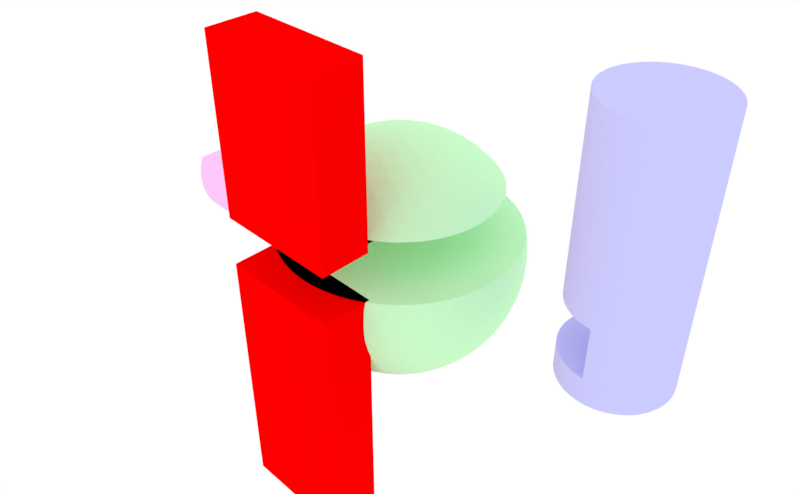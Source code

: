 # Source: cutaway_test.blend  (saved by Blender 2.78.0; exported with 4.5.12 LTS)
import bpy
from mathutils import Matrix  # noqa: F401  (used for matrix-valued properties, if any)

bpy.ops.wm.read_factory_settings(use_empty=True)
scene = bpy.context.scene
scene.name = 'Scene'

# ---- collections
col_collection_1 = bpy.data.collections.new('Collection 1'); scene.collection.children.link(col_collection_1)

# ---- materials (node trees are filled in below, after node groups)
mat_sph_color = bpy.data.materials.new('sph_color')
mat_sph_color.alpha_threshold = 0.0
mat_sph_color.diffuse_color = (0.6, 1.0, 0.6, 1.0)
mat_sph_color.roughness = 0.5
mat_cyl2_color = bpy.data.materials.new('cyl2_color')
mat_cyl2_color.alpha_threshold = 0.0
mat_cyl2_color.diffuse_color = (0.6, 0.6, 1.0, 1.0)
mat_cyl2_color.roughness = 0.5
mat_cyl1_color = bpy.data.materials.new('cyl1_color')
mat_cyl1_color.alpha_threshold = 0.0
mat_cyl1_color.diffuse_color = (1.0, 0.6, 1.0, 1.0)
mat_cyl1_color.roughness = 0.5
mat_rpp_color = bpy.data.materials.new('rpp_color')
mat_rpp_color.alpha_threshold = 0.0
mat_rpp_color.diffuse_color = (1.0, 0.0, 0.0, 1.0)
mat_rpp_color.roughness = 0.5

# ---- material node trees

# ---- world
world_world = bpy.data.worlds.new('World'); scene.world = world_world
world_world.use_nodes = True; world_world.node_tree.nodes.clear()
_N = world_world.node_tree.nodes; _L = world_world.node_tree.links
n0 = _N.new('ShaderNodeOutputWorld'); n0.name = 'World Output'; n0.location = (300, 300)
n1 = _N.new('ShaderNodeBackground'); n1.name = 'Background'; n1.location = (10, 300)
n1.inputs[0].default_value = (1.0, 1.0, 1.0, 1.0)
_L.new(n1.outputs[0], n0.inputs[0])
n0.is_active_output = True
world_world.color = (0.05088, 0.05088, 0.05088)
world_world.use_sun_shadow = False
world_world.sun_shadow_jitter_overblur = 0.0
world_world.cycles.sampling_method = 'MANUAL'

# ---- cameras
cam_camera = bpy.data.cameras.new('Camera')
cam_camera.clip_start = 1e-06
cam_camera.clip_end = 1e+04
cam_camera.lens = 35.0
cam_camera.sensor_width = 32.0
cam_camera.sensor_height = 18.0
cam_camera.ortho_scale = 7.314
cam_camera.dof.focus_distance = 0.0

# ---- lights
light_lamp = bpy.data.lights.new('Lamp', 'POINT')
light_lamp.transmission_factor = 0.0
light_lamp.cutoff_distance = 30.0
light_lamp.energy = 100.0
light_lamp.shadow_buffer_clip_start = 1.001
light_lamp.shadow_soft_size = 0.1
light_lamp.shadow_maximum_resolution = 0.006
light_lamp.use_absolute_resolution = True

# ---- meshes
me_icosphere = bpy.data.meshes.new('Icosphere')
me_icosphere.from_pydata([(0.0, 0.0, -5.0), (0.4824, -0.3504, -4.964), (-0.1842, -0.567, -4.964), (-0.5962, 0.0, -4.964), (0.4824, 0.3504, -4.964), (0.3174, -0.9769, -4.893), (-0.1842, 0.567, -4.964), (-0.831, -0.6038, -4.893), (1.027, -2.816e-06, -4.893), (-0.388, -1.194, -4.84), (1.016, -0.7381, -4.84), (-0.831, 0.6037, -4.893), (-1.256, 0.0, -4.84), (1.016, 0.7381, -4.84), (0.3174, 0.9769, -4.893), (0.127, -1.656, -4.716), (0.8707, -1.415, -4.716), (-0.388, 1.194, -4.84), (-1.536, -0.6326, -4.716), (-1.076, -1.265, -4.716), (1.614, 0.391, -4.716), (1.614, -0.391, -4.716), (-0.6021, -1.853, -4.605), (1.576, -1.145, -4.605), (-1.076, 1.265, -4.716), (-1.536, 0.6326, -4.716), (-1.948, 0.0, -4.605), (1.576, 1.145, -4.605), (0.8707, 1.415, -4.716), (0.127, 1.656, -4.716), (-0.08049, -2.347, -4.414), (0.691, -2.127, -4.472), (1.445, -1.851, -4.414), (-0.6021, 1.853, -4.605), (-2.257, -0.6487, -4.414), (-1.809, -1.314, -4.472), (-1.314, -1.946, -4.414), (2.207, 0.8018, -4.414), (2.236, -3.69e-06, -4.472), (2.207, -0.8018, -4.414), (-0.8123, -2.5, -4.253), (2.127, -1.545, -4.253), (-1.314, 1.946, -4.414), (-1.809, 1.314, -4.472), (-2.257, 0.6487, -4.414), (-2.629, 0.0, -4.253), (2.127, 1.545, -4.253), (1.445, 1.851, -4.414), (0.691, 2.127, -4.472), (-0.08049, 2.347, -4.414), (-0.2912, -2.996, -3.993), (0.4839, -2.821, -4.1), (1.267, -2.567, -4.1), (1.996, -2.252, -3.993), (-0.8123, 2.5, -4.253), (-2.939, -0.6487, -3.993), (-2.534, -1.332, -4.1), (-2.05, -1.998, -4.1), (-1.525, -2.595, -3.993), (2.759, 1.203, -3.993), (2.833, 0.4116, -4.1), (2.833, -0.4116, -4.1), (2.759, -1.203, -3.993), (-1.003, -3.088, -3.802), (2.627, -1.909, -3.802), (-1.525, 2.595, -3.993), (-2.05, 1.998, -4.1), (-2.534, 1.332, -4.1), (-2.939, 0.6487, -3.993), (-3.247, 0.0, -3.802), (2.627, 1.909, -3.802), (1.996, 2.252, -3.993), (1.267, 2.567, -4.1), (0.4839, 2.821, -4.1), (-0.2913, 2.996, -3.993), (-0.4896, -3.554, -3.483), (0.264, -3.441, -3.618), (1.05, -3.233, -3.667), (1.809, -2.939, -3.618), (2.485, -2.587, -3.483), (-1.003, 3.088, -3.802), (-3.531, -0.6326, -3.483), (-3.191, -1.314, -3.618), (-2.75, -1.998, -3.667), (-2.236, -2.629, -3.618), (-1.693, -3.163, -3.483), (3.229, 1.564, -3.483), (3.354, 0.8123, -3.618), (3.399, -2.41e-06, -3.667), (3.354, -0.8123, -3.618), (3.229, -1.564, -3.483), (-1.164, -3.583, -3.288), (3.048, -2.214, -3.288), (-1.693, 3.163, -3.483), (-2.236, 2.629, -3.618), (-2.75, 1.998, -3.667), (-3.191, 1.314, -3.618), (-3.531, 0.6326, -3.483), (-3.767, 0.0, -3.288), (3.048, 2.214, -3.288), (2.485, 2.587, -3.483), (1.809, 2.939, -3.618), (1.05, 3.233, -3.667), (0.2639, 3.441, -3.618), (-0.4896, 3.554, -3.483), (-0.6634, -3.996, -2.932), (0.04854, -3.945, -3.072), (0.8123, -3.797, -3.15), (1.575, -3.55, -3.15), (2.28, -3.22, -3.072), (2.885, -2.843, -2.932), (-1.164, 3.583, -3.288), (-4.005, -0.6037, -2.932), (-3.737, -1.265, -3.072), (-3.36, -1.946, -3.15), (-2.889, -2.595, -3.15), (-2.358, -3.163, -3.072), (-1.812, -3.623, -2.932), (3.595, 1.866, -2.932), (3.767, 1.173, -3.072), (3.862, 0.4009, -3.15), (3.862, -0.4009, -3.15), (3.767, -1.173, -3.072), (3.595, -1.866, -2.932), (-1.29, -3.969, -2.753), (3.376, -2.453, -2.753), (-1.812, 3.623, -2.932), (-2.358, 3.163, -3.072), (-2.889, 2.595, -3.15), (-3.36, 1.946, -3.15), (-3.737, 1.265, -3.072), (-4.005, 0.6037, -2.932), (-4.174, 0.0, -2.753), (3.376, 2.453, -2.753), (2.885, 2.843, -2.932), (2.28, 3.22, -3.072), (1.575, 3.55, -3.15), (0.8123, 3.797, -3.15), (0.04854, 3.945, -3.072), (-0.6634, 3.996, -2.932), (-0.8073, -4.32, -2.385), (-0.1482, -4.321, -2.512), (0.5728, -4.234, -2.598), (1.314, -4.045, -2.629), (2.025, -3.762, -2.598), (2.66, -3.409, -2.512), (3.192, -3.02, -2.385), (-1.29, 3.969, -2.753), (-4.358, -0.567, -2.385), (-4.155, -1.194, -2.511), (-3.849, -1.853, -2.598), (-3.441, -2.5, -2.629), (-2.952, -3.088, -2.598), (-2.42, -3.583, -2.512), (-1.886, -3.969, -2.385), (3.859, 2.103, -2.385), (4.064, 1.476, -2.512), (4.203, 0.7635, -2.598), (4.253, -8.759e-08, -2.629), (4.203, -0.7635, -2.598), (4.064, -1.476, -2.512), (3.859, -2.103, -2.385), (-1.382, -4.253, -2.236), (3.618, -2.629, -2.236), (-1.886, 3.969, -2.385), (-2.42, 3.583, -2.512), (-2.952, 3.088, -2.598), (-3.441, 2.5, -2.629), (-3.849, 1.853, -2.598), (-4.155, 1.194, -2.511), (-4.358, 0.567, -2.385), (-4.472, 0.0, -2.236), (3.618, 2.629, -2.236), (3.192, 3.02, -2.385), (2.66, 3.409, -2.512), (2.025, 3.762, -2.598), (1.314, 4.045, -2.629), (0.5728, 4.234, -2.598), (-0.1482, 4.321, -2.512), (-0.8073, 4.32, -2.385), (-1.105, -4.536, -1.789), (-0.4673, -4.599, -1.905), (0.2541, -4.577, -1.995), (1.023, -4.446, -2.046), (1.786, -4.198, -2.046), (2.485, -3.853, -1.995), (3.082, -3.446, -1.905), (3.561, -3.02, -1.789), (-1.382, 4.253, -2.236), (-4.656, -0.3504, -1.789), (-4.519, -0.9769, -1.904), (-4.275, -1.656, -1.995), (-3.912, -2.347, -2.046), (-3.441, -2.996, -2.046), (-2.896, -3.554, -1.995), (-2.325, -3.996, -1.905), (-1.772, -4.32, -1.789), (3.973, 2.453, -1.789), (4.23, 1.866, -1.904), (4.432, 1.173, -1.995), (4.545, 0.4009, -2.046), (4.545, -0.4009, -2.046), (4.432, -1.173, -1.995), (4.23, -1.866, -1.904), (3.973, -2.453, -1.789), (-1.772, 4.32, -1.789), (-2.325, 3.996, -1.905), (-2.896, 3.554, -1.995), (-3.441, 2.996, -2.046), (-3.912, 2.347, -2.046), (-4.275, 1.656, -1.995), (-4.519, 0.9769, -1.904), (-4.656, 0.3504, -1.789), (3.561, 3.02, -1.789), (3.082, 3.446, -1.905), (2.485, 3.853, -1.995), (1.786, 4.198, -2.046), (1.023, 4.446, -2.046), (0.2541, 4.577, -1.995), (-0.4673, 4.599, -1.905), (-1.105, 4.536, -1.789), (-1.494, -4.599, -1.27), (-0.7761, -4.777, -1.256), (-0.0785, -4.819, -1.33), (0.691, -4.755, -1.382), (1.483, -4.565, -1.401), (2.236, -4.253, -1.382), (2.896, -3.853, -1.33), (3.436, -3.409, -1.256), (3.913, -2.843, -1.27), (-4.836, -2.023e-06, -1.27), (-4.783, -0.7381, -1.256), (-4.608, -1.415, -1.33), (-4.309, -2.127, -1.382), (-3.883, -2.821, -1.401), (-3.354, -3.441, -1.382), (-2.769, -3.945, -1.33), (-2.18, -4.321, -1.256), (4.303, 2.214, -1.256), (3.913, 2.843, -1.27), (4.559, 1.564, -1.33), (4.736, 0.8123, -1.382), (4.8, -1.662e-07, -1.401), (4.736, -0.8123, -1.382), (4.559, -1.564, -1.33), (4.303, -2.214, -1.256), (-1.494, 4.599, -1.27), (-2.18, 4.321, -1.256), (-2.769, 3.945, -1.33), (-3.354, 3.441, -1.382), (-3.883, 2.821, -1.401), (-4.309, 2.127, -1.382), (-4.608, 1.415, -1.33), (-4.783, 0.7381, -1.256), (3.436, 3.409, -1.256), (2.896, 3.853, -1.33), (2.236, 4.253, -1.382), (1.483, 4.565, -1.401), (0.691, 4.755, -1.382), (-0.0785, 4.819, -1.33), (-0.7761, 4.777, -1.256), (-1.898, -4.578, -0.6652), (-1.155, -4.819, -0.6652), (-0.4014, -4.941, -0.6495), (0.341, -4.942, -0.6821), (1.133, -4.819, -0.7003), (1.916, -4.565, -0.7003), (2.629, -4.198, -0.6821), (3.229, -3.762, -0.6495), (3.767, -3.22, -0.6652), (4.226, -2.587, -0.6652), (-4.94, 0.391, -0.6652), (-4.94, -0.391, -0.6652), (-4.824, -1.145, -0.6495), (-4.594, -1.851, -0.682), (-4.233, -2.567, -0.7003), (-3.749, -3.233, -0.7003), (-3.18, -3.797, -0.6821), (-2.58, -4.234, -0.6495), (4.575, 1.909, -0.6495), (4.226, 2.587, -0.6652), (3.767, 3.22, -0.6652), (4.805, 1.203, -0.682), (4.934, 0.4116, -0.7003), (4.934, -0.4116, -0.7003), (4.805, -1.203, -0.682), (4.575, -1.909, -0.6495), (-1.155, 4.819, -0.6652), (-1.898, 4.578, -0.6652), (-2.58, 4.234, -0.6495), (-3.18, 3.797, -0.6821), (-3.749, 3.233, -0.7003), (-4.233, 2.567, -0.7003), (-4.594, 1.851, -0.682), (-4.824, 1.145, -0.6495), (3.229, 3.762, -0.6495), (2.629, 4.198, -0.6821), (1.916, 4.565, -0.7003), (1.133, 4.819, -0.7003), (0.341, 4.942, -0.6821), (-0.4014, 4.941, -0.6495), (-2.288, -4.446, -3.13e-06), (-1.545, -4.755, -3.936e-06), (-0.7625, -4.942, -2.472e-06), (-4.379e-08, -5.0, -4.379e-08), (0.7625, -4.942, -2.273e-08), (1.545, -4.755, 7.004e-14), (2.288, -4.446, 2.273e-08), (2.939, -4.045, 4.379e-08), (3.521, -3.55, -5.477e-06), (4.045, -2.939, -9.511e-06), (4.464, -2.252, -1.138e-05), (-4.935, 0.8018, 5.477e-07), (-5.0, -1.804e-06, 3.198e-06), (-4.935, -0.8018, 7.287e-06), (-4.755, -1.545, -4.379e-08), (-4.464, -2.252, -2.273e-08), (-4.045, -2.939, 2.008e-13), (-3.521, -3.55, 2.273e-08), (-2.939, -4.045, 4.379e-08), (4.755, 1.545, 4.379e-08), (4.464, 2.252, -1.565e-07), (4.045, 2.939, 0.0), (3.521, 3.55, 2.557e-07), (4.935, 0.8018, 2.273e-08), (5.0, -7.834e-08, 2.335e-15), (4.935, -0.8018, -2.273e-08), (4.755, -1.545, -4.379e-08), (-0.7625, 4.942, -1.721e-06), (-1.545, 4.755, -2.46e-06), (-2.288, 4.446, -1.918e-06), (-2.939, 4.045, -4.379e-08), (-3.521, 3.55, -2.273e-08), (-4.045, 2.939, -1.961e-13), (-4.464, 2.252, 2.273e-08), (-4.755, 1.545, 4.379e-08), (2.939, 4.045, -4.379e-08), (2.288, 4.446, -2.273e-08), (1.545, 4.755, -6.537e-14), (0.7625, 4.942, 2.273e-08), (4.379e-08, 5.0, 4.379e-08), (-2.629, -4.198, 0.682), (-1.916, -4.565, 0.7003), (-1.133, -4.819, 0.7003), (-0.341, -4.942, 0.682), (0.4014, -4.941, 0.6495), (1.155, -4.819, 0.6652), (1.898, -4.578, 0.6652), (2.58, -4.234, 0.6495), (3.18, -3.797, 0.682), (3.749, -3.233, 0.7003), (4.233, -2.567, 0.7003), (4.594, -1.851, 0.682), (-4.805, 1.203, 0.682), (-4.934, 0.4116, 0.7003), (-4.934, -0.4116, 0.7003), (-4.805, -1.203, 0.6821), (-4.575, -1.909, 0.6495), (-4.226, -2.587, 0.6652), (-3.767, -3.22, 0.6652), (-3.229, -3.762, 0.6495), (4.824, 1.145, 0.6495), (4.594, 1.851, 0.682), (4.233, 2.567, 0.7003), (3.749, 3.233, 0.7003), (3.18, 3.797, 0.6821), (4.94, 0.391, 0.6652), (4.94, -0.391, 0.6652), (4.824, -1.145, 0.6495), (-0.341, 4.942, 0.6821), (-1.133, 4.819, 0.7003), (-1.916, 4.565, 0.7003), (-2.629, 4.198, 0.6821), (-3.229, 3.762, 0.6495), (-3.767, 3.22, 0.6652), (-4.226, 2.587, 0.6652), (-4.575, 1.909, 0.6495), (2.58, 4.234, 0.6495), (1.898, 4.578, 0.6652), (1.155, 4.819, 0.6652), (0.4014, 4.941, 0.6495), (-3.058, -3.809, 1.0), (-2.76, -4.029, 1.0), (-2.45, -4.223, 1.0), (-2.057, -4.428, 1.0), (-1.731, -4.565, 1.0), (-1.283, -4.71, 1.0), (-0.9387, -4.791, 1.0), (-0.5, -4.857, 1.0), (-0.1353, -4.881, 1.0), (0.2351, -4.878, 1.0), (0.618, -4.846, 1.0), (0.9401, -4.795, 1.0), (1.343, -4.697, 1.0), (1.675, -4.59, 1.0), (2.058, -4.432, 1.0), (2.349, -4.284, 1.0), (2.677, -4.085, 1.0), (2.979, -3.87, 1.0), (3.259, -3.635, 1.0), (3.576, -3.324, 1.0), (3.807, -3.057, 1.0), (4.083, -2.676, 1.0), (4.267, -2.373, 1.0), (4.465, -1.976, 1.0), (4.601, -1.637, 1.0), (4.712, -1.284, 1.0), (-4.567, 1.731, 1.0), (-4.684, 1.38, 1.0), (-4.774, 1.025, 1.0), (-4.847, 0.5878, 1.0), (-4.876, 0.2355, 1.0), (-4.876, -0.2355, 1.0), (-4.847, -0.5878, 1.0), (-4.774, -1.025, 1.0), (-4.684, -1.38, 1.0), (-4.567, -1.731, 1.0), (-4.418, -2.085, 1.0), (-4.27, -2.376, 1.0), (-4.053, -2.729, 1.0), (-3.848, -3.011, 1.0), (-3.579, -3.327, 1.0), (-3.349, -3.558, 1.0), (4.851, 0.5878, 1.0), (4.8, 0.9098, 1.0), (4.712, 1.284, 1.0), (4.601, 1.637, 1.0), (4.465, 1.976, 1.0), (4.267, 2.373, 1.0), (4.083, 2.676, 1.0), (3.807, 3.057, 1.0), (3.576, 3.324, 1.0), (3.259, 3.635, 1.0), (2.979, 3.87, 1.0), (2.677, 4.085, 1.0), (4.883, -0.1744, 1.0), (4.883, 0.1744, 1.0), (4.8, -0.9098, 1.0), (4.851, -0.5878, 1.0), (0.2351, 4.878, 1.0), (-0.1353, 4.881, 1.0), (-0.5, 4.857, 1.0), (-0.9387, 4.791, 1.0), (-1.283, 4.71, 1.0), (-1.731, 4.565, 1.0), (-2.057, 4.428, 1.0), (-2.45, 4.223, 1.0), (-2.76, 4.029, 1.0), (-3.058, 3.809, 1.0), (-3.349, 3.558, 1.0), (-3.579, 3.327, 1.0), (-3.848, 3.011, 1.0), (-4.053, 2.729, 1.0), (-4.27, 2.376, 1.0), (-4.418, 2.085, 1.0), (2.349, 4.284, 1.0), (2.058, 4.432, 1.0), (1.675, 4.59, 1.0), (1.343, 4.697, 1.0), (0.9401, 4.795, 1.0), (0.618, 4.846, 1.0), (0.5962, 0.0, 4.964), (0.1842, 0.567, 4.964), (0.0, 0.0, 5.0), (0.1842, -0.567, 4.964), (0.831, 0.6037, 4.893), (-0.4824, 0.3504, 4.964), (-0.4824, -0.3504, 4.964), (0.831, -0.6037, 4.893), (1.256, 0.0, 4.84), (0.388, 1.194, 4.84), (-0.3174, 0.9769, 4.893), (-0.3174, -0.9769, 4.893), (0.388, -1.194, 4.84), (1.536, 0.6326, 4.716), (1.076, 1.265, 4.716), (-1.016, 0.7381, 4.84), (-1.027, 0.0, 4.893), (-1.016, -0.7381, 4.84), (1.076, -1.265, 4.716), (1.536, -0.6326, 4.716), (1.948, 0.0, 4.605), (0.6021, 1.853, 4.605), (-0.127, 1.656, 4.716), (-0.8707, 1.415, 4.716), (-0.8707, -1.415, 4.716), (-0.127, -1.656, 4.716), (0.6021, -1.853, 4.605), (2.257, 0.6487, 4.414), (1.809, 1.314, 4.472), (1.314, 1.946, 4.414), (-1.576, 1.145, 4.605), (-1.614, 0.391, 4.716), (-1.614, -0.391, 4.716), (-1.576, -1.145, 4.605), (1.314, -1.946, 4.414), (1.809, -1.314, 4.472), (2.257, -0.6487, 4.414), (2.629, 0.0, 4.253), (0.8123, 2.5, 4.253), (0.08049, 2.347, 4.414), (-0.691, 2.127, 4.472), (-1.445, 1.851, 4.414), (-1.445, -1.851, 4.414), (-0.691, -2.127, 4.472), (0.08049, -2.347, 4.414), (0.8123, -2.5, 4.253), (2.939, 0.6487, 3.993), (2.534, 1.332, 4.1), (2.05, 1.998, 4.1), (1.525, 2.595, 3.993), (-2.127, 1.545, 4.253), (-2.207, 0.8018, 4.414), (-2.236, -7.834e-08, 4.472), (-2.207, -0.8018, 4.414), (-2.127, -1.545, 4.253), (1.525, -2.595, 3.993), (2.05, -1.998, 4.1), (2.534, -1.332, 4.1), (2.939, -0.6487, 3.993), (3.247, 0.0, 3.802), (1.003, 3.088, 3.802), (0.2912, 2.996, 3.993), (-0.4839, 2.821, 4.1), (-1.267, 2.567, 4.1), (-1.996, 2.252, 3.993), (-1.996, -2.252, 3.993), (-1.267, -2.567, 4.1), (-0.4839, -2.821, 4.1), (0.2912, -2.996, 3.993), (1.003, -3.088, 3.802), (3.531, 0.6326, 3.483), (3.191, 1.314, 3.618), (2.75, 1.998, 3.667), (2.236, 2.629, 3.618), (1.693, 3.163, 3.483), (-2.627, 1.909, 3.802), (-2.759, 1.203, 3.993), (-2.833, 0.4116, 4.1), (-2.833, -0.4116, 4.1), (-2.759, -1.203, 3.993), (-2.627, -1.909, 3.802), (1.693, -3.163, 3.483), (2.236, -2.629, 3.618), (2.75, -1.998, 3.667), (3.191, -1.314, 3.618), (3.531, -0.6326, 3.483), (3.767, 0.0, 3.288), (1.164, 3.583, 3.288), (0.4896, 3.554, 3.483), (-0.2639, 3.441, 3.618), (-1.05, 3.233, 3.667), (-1.809, 2.939, 3.618), (-2.485, 2.587, 3.483), (-2.485, -2.587, 3.483), (-1.809, -2.939, 3.618), (-1.05, -3.233, 3.667), (-0.2639, -3.441, 3.618), (0.4896, -3.554, 3.483), (1.164, -3.583, 3.288), (3.946, 0.6073, 3.0), (3.959, 0.4878, 3.0), (3.737, 1.265, 3.072), (3.36, 1.946, 3.15), (2.889, 2.595, 3.15), (2.358, 3.163, 3.072), (1.687, 3.615, 3.0), (1.797, 3.566, 3.0), (-3.048, 2.214, 3.288), (-3.229, 1.564, 3.483), (-3.354, 0.8123, 3.618), (-3.399, -8.31e-08, 3.667), (-3.354, -0.8123, 3.618), (-3.229, -1.564, 3.483), (-3.048, -2.214, 3.288), (1.797, -3.566, 3.0), (1.687, -3.615, 3.0), (2.358, -3.163, 3.072), (2.889, -2.595, 3.15), (3.36, -1.946, 3.15), (3.737, -1.265, 3.072), (3.959, -0.4878, 3.0), (3.946, -0.6073, 3.0), (3.874, 0.9265, 3.0), (3.986, 0.0, 3.0), (2.078, 3.398, 3.0), (1.232, 3.791, 3.0), (0.6419, 3.941, 3.0), (0.7595, 3.916, 3.0), (-0.04854, 3.945, 3.072), (-0.8123, 3.797, 3.15), (-1.575, 3.55, 3.15), (-2.28, 3.22, 3.072), (-2.917, 2.722, 3.0), (-2.836, 2.811, 3.0), (-2.836, -2.811, 3.0), (-2.917, -2.722, 3.0), (-2.28, -3.22, 3.072), (-1.575, -3.55, 3.15), (-0.8123, -3.797, 3.15), (-0.04854, -3.945, 3.072), (0.7595, -3.916, 3.0), (0.6419, -3.941, 3.0), (2.078, -3.398, 3.0), (1.232, -3.791, 3.0), (3.874, -0.9265, 3.0), (3.79, 1.256, 3.0), (3.493, 1.921, 3.0), (3.754, 1.354, 3.0), (3.048, 2.567, 3.0), (3.384, 2.105, 3.0), (2.448, 3.152, 3.0), (2.906, 2.729, 3.0), (2.366, 3.217, 3.0), (0.3161, 3.971, 3.0), (-2.59, 3.027, 3.0), (-3.225, 2.343, 3.0), (-3.55, 1.828, 3.0), (-3.49, 1.933, 3.0), (-3.767, 1.173, 3.072), (-3.862, 0.4009, 3.15), (-3.862, -0.4009, 3.15), (-3.767, -1.173, 3.072), (-3.49, -1.933, 3.0), (-3.55, -1.828, 3.0), (-2.59, -3.027, 3.0), (-3.225, -2.343, 3.0), (0.3161, -3.971, 3.0), (2.366, -3.217, 3.0), (2.906, -2.729, 3.0), (2.448, -3.152, 3.0), (3.384, -2.105, 3.0), (3.048, -2.567, 3.0), (3.754, -1.354, 3.0), (3.493, -1.921, 3.0), (3.79, -1.256, 3.0), (-0.02335, 3.993, 3.0), (-0.7473, 3.916, 3.0), (-0.1279, 3.989, 3.0), (-1.5, 3.692, 3.0), (-0.9566, 3.868, 3.0), (-2.241, 3.302, 3.0), (-1.697, 3.607, 3.0), (-2.328, 3.244, 3.0), (-3.679, 1.528, 3.0), (-3.679, -1.528, 3.0), (-2.328, -3.244, 3.0), (-1.697, -3.607, 3.0), (-2.241, -3.302, 3.0), (-0.9566, -3.868, 3.0), (-1.5, -3.692, 3.0), (-0.1279, -3.989, 3.0), (-0.7473, -3.916, 3.0), (-0.02335, -3.993, 3.0), (-3.805, 1.212, 3.0), (-3.955, 0.4993, 3.0), (-3.833, 1.111, 3.0), (-3.975, -0.2857, 3.0), (-3.975, 0.2857, 3.0), (-3.833, -1.111, 3.0), (-3.955, -0.4993, 3.0), (-3.805, -1.212, 3.0)], [], [(0, 1, 2), (0, 2, 3), (1, 0, 4), (2, 1, 5), (0, 3, 6), (3, 2, 7), (8, 1, 4), (0, 6, 4), (2, 5, 9), (1, 10, 5), (6, 3, 11), (3, 7, 12), (2, 9, 7), (8, 4, 13), (10, 1, 8), (4, 6, 14), (9, 5, 15), (5, 10, 16), (6, 11, 17), (3, 12, 11), (12, 7, 18), (7, 9, 19), (20, 8, 13), (4, 14, 13), (21, 10, 8), (6, 17, 14), (9, 15, 22), (5, 16, 15), (10, 23, 16), (17, 11, 24), (11, 12, 25), (12, 18, 26), (7, 19, 18), (9, 22, 19), (20, 13, 27), (21, 8, 20), (13, 14, 28), (23, 10, 21), (14, 17, 29), (22, 15, 30), (15, 16, 31), (16, 23, 32), (17, 24, 33), (11, 25, 24), (12, 26, 25), (26, 18, 34), (18, 19, 35), (19, 22, 36), (37, 20, 27), (13, 28, 27), (38, 21, 20), (14, 29, 28), (39, 23, 21), (17, 33, 29), (22, 30, 40), (15, 31, 30), (16, 32, 31), (23, 41, 32), (33, 24, 42), (24, 25, 43), (25, 26, 44), (26, 34, 45), (18, 35, 34), (19, 36, 35), (22, 40, 36), (37, 27, 46), (38, 20, 37), (27, 28, 47), (39, 21, 38), (28, 29, 48), (41, 23, 39), (29, 33, 49), (40, 30, 50), (30, 31, 51), (31, 32, 52), (32, 41, 53), (33, 42, 54), (24, 43, 42), (25, 44, 43), (26, 45, 44), (45, 34, 55), (34, 35, 56), (35, 36, 57), (36, 40, 58), (59, 37, 46), (27, 47, 46), (60, 38, 37), (28, 48, 47), (61, 39, 38), (29, 49, 48), (62, 41, 39), (33, 54, 49), (40, 50, 63), (30, 51, 50), (31, 52, 51), (32, 53, 52), (41, 64, 53), (54, 42, 65), (42, 43, 66), (43, 44, 67), (44, 45, 68), (45, 55, 69), (34, 56, 55), (35, 57, 56), (36, 58, 57), (40, 63, 58), (59, 46, 70), (60, 37, 59), (46, 47, 71), (61, 38, 60), (47, 48, 72), (62, 39, 61), (48, 49, 73), (64, 41, 62), (49, 54, 74), (63, 50, 75), (50, 51, 76), (51, 52, 77), (52, 53, 78), (53, 64, 79), (54, 65, 80), (42, 66, 65), (43, 67, 66), (44, 68, 67), (45, 69, 68), (69, 55, 81), (55, 56, 82), (56, 57, 83), (57, 58, 84), (58, 63, 85), (86, 59, 70), (46, 71, 70), (87, 60, 59), (47, 72, 71), (88, 61, 60), (48, 73, 72), (89, 62, 61), (49, 74, 73), (90, 64, 62), (54, 80, 74), (63, 75, 91), (50, 76, 75), (51, 77, 76), (52, 78, 77), (53, 79, 78), (64, 92, 79), (80, 65, 93), (65, 66, 94), (66, 67, 95), (67, 68, 96), (68, 69, 97), (69, 81, 98), (55, 82, 81), (56, 83, 82), (57, 84, 83), (58, 85, 84), (63, 91, 85), (86, 70, 99), (87, 59, 86), (70, 71, 100), (88, 60, 87), (71, 72, 101), (89, 61, 88), (72, 73, 102), (90, 62, 89), (73, 74, 103), (92, 64, 90), (74, 80, 104), (91, 75, 105), (75, 76, 106), (76, 77, 107), (77, 78, 108), (78, 79, 109), (79, 92, 110), (80, 93, 111), (65, 94, 93), (66, 95, 94), (67, 96, 95), (68, 97, 96), (69, 98, 97), (98, 81, 112), (81, 82, 113), (82, 83, 114), (83, 84, 115), (84, 85, 116), (85, 91, 117), (118, 86, 99), (70, 100, 99), (119, 87, 86), (71, 101, 100), (120, 88, 87), (72, 102, 101), (121, 89, 88), (73, 103, 102), (122, 90, 89), (74, 104, 103), (123, 92, 90), (80, 111, 104), (91, 105, 124), (75, 106, 105), (76, 107, 106), (77, 108, 107), (78, 109, 108), (79, 110, 109), (92, 125, 110), (111, 93, 126), (93, 94, 127), (94, 95, 128), (95, 96, 129), (96, 97, 130), (97, 98, 131), (98, 112, 132), (81, 113, 112), (82, 114, 113), (83, 115, 114), (84, 116, 115), (85, 117, 116), (91, 124, 117), (118, 99, 133), (119, 86, 118), (99, 100, 134), (120, 87, 119), (100, 101, 135), (121, 88, 120), (101, 102, 136), (122, 89, 121), (102, 103, 137), (123, 90, 122), (103, 104, 138), (125, 92, 123), (104, 111, 139), (124, 105, 140), (105, 106, 141), (106, 107, 142), (107, 108, 143), (108, 109, 144), (109, 110, 145), (110, 125, 146), (111, 126, 147), (93, 127, 126), (94, 128, 127), (95, 129, 128), (96, 130, 129), (97, 131, 130), (98, 132, 131), (132, 112, 148), (112, 113, 149), (113, 114, 150), (114, 115, 151), (115, 116, 152), (116, 117, 153), (117, 124, 154), (155, 118, 133), (99, 134, 133), (156, 119, 118), (100, 135, 134), (157, 120, 119), (101, 136, 135), (158, 121, 120), (102, 137, 136), (159, 122, 121), (103, 138, 137), (160, 123, 122), (104, 139, 138), (161, 125, 123), (111, 147, 139), (124, 140, 162), (105, 141, 140), (106, 142, 141), (107, 143, 142), (108, 144, 143), (109, 145, 144), (110, 146, 145), (125, 163, 146), (147, 126, 164), (126, 127, 165), (127, 128, 166), (128, 129, 167), (129, 130, 168), (130, 131, 169), (131, 132, 170), (132, 148, 171), (112, 149, 148), (113, 150, 149), (114, 151, 150), (115, 152, 151), (116, 153, 152), (117, 154, 153), (124, 162, 154), (155, 133, 172), (156, 118, 155), (133, 134, 173), (157, 119, 156), (134, 135, 174), (158, 120, 157), (135, 136, 175), (159, 121, 158), (136, 137, 176), (160, 122, 159), (137, 138, 177), (161, 123, 160), (138, 139, 178), (163, 125, 161), (139, 147, 179), (162, 140, 180), (140, 141, 181), (141, 142, 182), (142, 143, 183), (143, 144, 184), (144, 145, 185), (145, 146, 186), (146, 163, 187), (147, 164, 188), (126, 165, 164), (127, 166, 165), (128, 167, 166), (129, 168, 167), (130, 169, 168), (131, 170, 169), (132, 171, 170), (171, 148, 189), (148, 149, 190), (149, 150, 191), (150, 151, 192), (151, 152, 193), (152, 153, 194), (153, 154, 195), (154, 162, 196), (155, 172, 197), (133, 173, 172), (156, 155, 198), (134, 174, 173), (157, 156, 199), (135, 175, 174), (158, 157, 200), (136, 176, 175), (159, 158, 201), (137, 177, 176), (160, 159, 202), (138, 178, 177), (161, 160, 203), (139, 179, 178), (163, 161, 204), (147, 188, 179), (162, 180, 196), (180, 140, 181), (181, 141, 182), (182, 142, 183), (183, 143, 184), (184, 144, 185), (185, 145, 186), (186, 146, 187), (163, 204, 187), (188, 164, 205), (164, 165, 206), (165, 166, 207), (166, 167, 208), (167, 168, 209), (168, 169, 210), (169, 170, 211), (170, 171, 212), (171, 189, 212), (189, 148, 190), (190, 149, 191), (191, 150, 192), (192, 151, 193), (193, 152, 194), (194, 153, 195), (195, 154, 196), (198, 155, 197), (172, 213, 197), (172, 173, 213), (199, 156, 198), (173, 174, 214), (200, 157, 199), (174, 175, 215), (201, 158, 200), (175, 176, 216), (202, 159, 201), (176, 177, 217), (203, 160, 202), (177, 178, 218), (204, 161, 203), (178, 179, 219), (179, 188, 220), (196, 180, 221), (180, 181, 222), (181, 182, 223), (182, 183, 224), (183, 184, 225), (184, 185, 226), (185, 186, 227), (186, 187, 228), (187, 204, 229), (188, 205, 220), (205, 164, 206), (206, 165, 207), (207, 166, 208), (208, 167, 209), (209, 168, 210), (210, 169, 211), (211, 170, 212), (212, 189, 230), (189, 190, 231), (190, 191, 232), (191, 192, 233), (192, 193, 234), (193, 194, 235), (194, 195, 236), (195, 196, 237), (198, 197, 238), (197, 213, 239), (213, 173, 214), (199, 198, 240), (214, 174, 215), (200, 199, 241), (215, 175, 216), (201, 200, 242), (216, 176, 217), (202, 201, 243), (217, 177, 218), (203, 202, 244), (218, 178, 219), (204, 203, 245), (219, 179, 220), (196, 221, 237), (180, 222, 221), (222, 181, 223), (223, 182, 224), (224, 183, 225), (225, 184, 226), (226, 185, 227), (227, 186, 228), (187, 229, 228), (204, 245, 229), (220, 205, 246), (205, 206, 247), (206, 207, 248), (207, 208, 249), (208, 209, 250), (209, 210, 251), (210, 211, 252), (211, 212, 253), (212, 230, 253), (189, 231, 230), (231, 190, 232), (232, 191, 233), (233, 192, 234), (234, 193, 235), (235, 194, 236), (236, 195, 237), (240, 198, 238), (197, 239, 238), (213, 254, 239), (213, 214, 254), (241, 199, 240), (214, 215, 255), (242, 200, 241), (215, 216, 256), (243, 201, 242), (216, 217, 257), (244, 202, 243), (217, 218, 258), (245, 203, 244), (218, 219, 259), (219, 220, 260), (237, 221, 261), (221, 222, 262), (222, 223, 263), (223, 224, 264), (224, 225, 265), (225, 226, 266), (226, 227, 267), (227, 228, 268), (228, 229, 269), (229, 245, 270), (220, 246, 260), (205, 247, 246), (247, 206, 248), (248, 207, 249), (249, 208, 250), (250, 209, 251), (251, 210, 252), (252, 211, 253), (253, 230, 271), (230, 231, 272), (231, 232, 273), (232, 233, 274), (233, 234, 275), (234, 235, 276), (235, 236, 277), (236, 237, 278), (240, 238, 279), (238, 239, 280), (239, 254, 281), (254, 214, 255), (241, 240, 282), (255, 215, 256), (242, 241, 283), (256, 216, 257), (243, 242, 284), (257, 217, 258), (244, 243, 285), (258, 218, 259), (245, 244, 286), (259, 219, 260), (237, 261, 278), (221, 262, 261), (222, 263, 262), (263, 223, 264), (264, 224, 265), (265, 225, 266), (266, 226, 267), (267, 227, 268), (228, 269, 268), (229, 270, 269), (245, 286, 270), (260, 246, 287), (246, 247, 288), (247, 248, 289), (248, 249, 290), (249, 250, 291), (250, 251, 292), (251, 252, 293), (252, 253, 294), (253, 271, 294), (230, 272, 271), (231, 273, 272), (273, 232, 274), (274, 233, 275), (275, 234, 276), (276, 235, 277), (277, 236, 278), (282, 240, 279), (238, 280, 279), (239, 281, 280), (254, 295, 281), (254, 255, 295), (283, 241, 282), (255, 256, 296), (284, 242, 283), (256, 257, 297), (285, 243, 284), (257, 258, 298), (286, 244, 285), (258, 259, 299), (259, 260, 300), (278, 261, 301), (261, 262, 302), (262, 263, 303), (263, 264, 304), (264, 265, 305), (265, 266, 306), (266, 267, 307), (267, 268, 308), (268, 269, 309), (269, 270, 310), (270, 286, 311), (260, 287, 300), (246, 288, 287), (247, 289, 288), (289, 248, 290), (290, 249, 291), (291, 250, 292), (292, 251, 293), (293, 252, 294), (294, 271, 312), (271, 272, 313), (272, 273, 314), (273, 274, 315), (274, 275, 316), (275, 276, 317), (276, 277, 318), (277, 278, 319), (282, 279, 320), (279, 280, 321), (280, 281, 322), (281, 295, 323), (295, 255, 296), (283, 282, 324), (296, 256, 297), (284, 283, 325), (297, 257, 298), (285, 284, 326), (298, 258, 299), (286, 285, 327), (299, 259, 300), (278, 301, 319), (261, 302, 301), (262, 303, 302), (263, 304, 303), (304, 264, 305), (305, 265, 306), (306, 266, 307), (307, 267, 308), (268, 309, 308), (269, 310, 309), (270, 311, 310), (286, 327, 311), (300, 287, 328), (287, 288, 329), (288, 289, 330), (289, 290, 331), (290, 291, 332), (291, 292, 333), (292, 293, 334), (293, 294, 335), (294, 312, 335), (271, 313, 312), (272, 314, 313), (273, 315, 314), (315, 274, 316), (316, 275, 317), (317, 276, 318), (318, 277, 319), (324, 282, 320), (279, 321, 320), (280, 322, 321), (281, 323, 322), (295, 336, 323), (295, 296, 336), (325, 283, 324), (296, 297, 337), (326, 284, 325), (297, 298, 338), (327, 285, 326), (298, 299, 339), (299, 300, 340), (319, 301, 341), (301, 302, 342), (302, 303, 343), (303, 304, 344), (304, 305, 345), (305, 306, 346), (306, 307, 347), (307, 308, 348), (308, 309, 349), (309, 310, 350), (310, 311, 351), (311, 327, 352), (300, 328, 340), (287, 329, 328), (288, 330, 329), (289, 331, 330), (331, 290, 332), (332, 291, 333), (333, 292, 334), (334, 293, 335), (335, 312, 353), (312, 313, 354), (313, 314, 355), (314, 315, 356), (315, 316, 357), (316, 317, 358), (317, 318, 359), (318, 319, 360), (324, 320, 361), (320, 321, 362), (321, 322, 363), (322, 323, 364), (323, 336, 365), (336, 296, 337), (325, 324, 366), (337, 297, 338), (326, 325, 367), (338, 298, 339), (327, 326, 368), (339, 299, 340), (319, 341, 360), (301, 342, 341), (302, 343, 342), (303, 344, 343), (304, 345, 344), (345, 305, 346), (346, 306, 347), (347, 307, 348), (308, 349, 348), (309, 350, 349), (310, 351, 350), (311, 352, 351), (327, 368, 352), (340, 328, 369), (328, 329, 370), (329, 330, 371), (330, 331, 372), (331, 332, 373), (332, 333, 374), (333, 334, 375), (334, 335, 376), (335, 353, 376), (312, 354, 353), (313, 355, 354), (314, 356, 355), (315, 357, 356), (357, 316, 358), (358, 317, 359), (359, 318, 360), (366, 324, 361), (320, 362, 361), (321, 363, 362), (322, 364, 363), (323, 365, 364), (336, 377, 365), (336, 337, 377), (367, 325, 366), (337, 338, 378), (368, 326, 367), (338, 339, 379), (339, 340, 380), (381, 360, 341, 382), (383, 341, 342, 384), (385, 342, 343, 386), (387, 343, 344, 388), (389, 344, 345, 390), (391, 345, 346, 392), (393, 346, 347, 394), (395, 347, 348, 396), (397, 348, 349, 398), (399, 349, 350, 400), (401, 350, 351, 402), (403, 351, 352, 404), (405, 352, 368, 406), (340, 369, 380), (328, 370, 369), (329, 371, 370), (330, 372, 371), (331, 373, 372), (373, 332, 374), (374, 333, 375), (375, 334, 376), (407, 376, 353, 408), (409, 353, 354, 410), (411, 354, 355, 412), (413, 355, 356, 414), (415, 356, 357, 416), (417, 357, 358, 418), (419, 358, 359, 420), (421, 359, 360, 422), (423, 366, 361, 424), (425, 361, 362, 426), (427, 362, 363, 428), (429, 363, 364, 430), (431, 364, 365, 432), (433, 365, 377, 434), (377, 337, 378), (435, 367, 366, 436), (378, 338, 379), (437, 368, 367, 438), (379, 339, 380), (422, 360, 381), (382, 341, 383), (384, 342, 385), (386, 343, 387), (388, 344, 389), (390, 345, 391), (392, 346, 393), (394, 347, 395), (396, 348, 397), (398, 349, 399), (400, 350, 401), (402, 351, 403), (404, 352, 405), (406, 368, 437), (439, 380, 369, 440), (441, 369, 370, 442), (443, 370, 371, 444), (445, 371, 372, 446), (447, 372, 373, 448), (449, 373, 374, 450), (451, 374, 375, 452), (453, 375, 376, 454), (454, 376, 407), (408, 353, 409), (410, 354, 411), (412, 355, 413), (414, 356, 415), (416, 357, 417), (418, 358, 419), (420, 359, 421), (436, 366, 423), (424, 361, 425), (426, 362, 427), (428, 363, 429), (430, 364, 431), (432, 365, 433), (434, 377, 455), (455, 377, 378, 456), (438, 367, 435), (457, 378, 379, 458), (459, 379, 380, 460), (460, 380, 439), (440, 369, 441), (442, 370, 443), (444, 371, 445), (446, 372, 447), (448, 373, 449), (450, 374, 451), (452, 375, 453), (456, 378, 457), (458, 379, 459), (443, 444, 445, 446, 447, 448, 449, 450, 451, 452, 453, 454, 407, 408, 409, 410, 411, 412, 413, 414, 415, 416, 417, 418, 419, 420, 421, 422, 381, 382, 383, 384, 385, 386, 387, 388, 389, 390, 391, 392, 393, 394, 395, 396, 397, 398, 399, 400, 401, 402, 403, 404, 405, 406, 437, 438, 435, 436, 423, 424, 425, 426, 427, 428, 429, 430, 431, 432, 433, 434, 455, 456, 457, 458, 459, 460, 439, 440, 441, 442), (461, 462, 463), (464, 461, 463), (461, 465, 462), (462, 466, 463), (467, 464, 463), (464, 468, 461), (469, 465, 461), (465, 470, 462), (462, 471, 466), (466, 467, 463), (467, 472, 464), (473, 468, 464), (468, 469, 461), (469, 474, 465), (465, 475, 470), (470, 471, 462), (471, 476, 466), (466, 477, 467), (478, 472, 467), (472, 473, 464), (473, 479, 468), (468, 480, 469), (481, 474, 469), (474, 475, 465), (475, 482, 470), (470, 483, 471), (471, 484, 476), (476, 477, 466), (477, 478, 467), (478, 485, 472), (472, 486, 473), (487, 479, 473), (479, 480, 468), (480, 481, 469), (481, 488, 474), (474, 489, 475), (475, 490, 482), (482, 483, 470), (483, 484, 471), (484, 491, 476), (476, 492, 477), (477, 493, 478), (494, 485, 478), (485, 486, 472), (486, 487, 473), (487, 495, 479), (479, 496, 480), (480, 497, 481), (498, 488, 481), (488, 489, 474), (489, 490, 475), (490, 499, 482), (482, 500, 483), (483, 501, 484), (484, 502, 491), (491, 492, 476), (492, 493, 477), (493, 494, 478), (494, 503, 485), (485, 504, 486), (486, 505, 487), (506, 495, 487), (495, 496, 479), (496, 497, 480), (497, 498, 481), (498, 507, 488), (488, 508, 489), (489, 509, 490), (490, 510, 499), (499, 500, 482), (500, 501, 483), (501, 502, 484), (502, 511, 491), (491, 512, 492), (492, 513, 493), (493, 514, 494), (515, 503, 494), (503, 504, 485), (504, 505, 486), (505, 506, 487), (506, 516, 495), (495, 517, 496), (496, 518, 497), (497, 519, 498), (520, 507, 498), (507, 508, 488), (508, 509, 489), (509, 510, 490), (510, 521, 499), (499, 522, 500), (500, 523, 501), (501, 524, 502), (502, 525, 511), (511, 512, 491), (512, 513, 492), (513, 514, 493), (514, 515, 494), (515, 526, 503), (503, 527, 504), (504, 528, 505), (505, 529, 506), (530, 516, 506), (516, 517, 495), (517, 518, 496), (518, 519, 497), (519, 520, 498), (520, 531, 507), (507, 532, 508), (508, 533, 509), (509, 534, 510), (510, 535, 521), (521, 522, 499), (522, 523, 500), (523, 524, 501), (524, 525, 502), (525, 536, 511), (511, 537, 512), (512, 538, 513), (513, 539, 514), (514, 540, 515), (541, 526, 515), (526, 527, 503), (527, 528, 504), (528, 529, 505), (529, 530, 506), (530, 542, 516), (516, 543, 517), (517, 544, 518), (518, 545, 519), (519, 546, 520), (547, 531, 520), (531, 532, 507), (532, 533, 508), (533, 534, 509), (534, 535, 510), (535, 548, 521), (521, 549, 522), (522, 550, 523), (523, 551, 524), (524, 552, 525), (525, 553, 536), (536, 537, 511), (537, 538, 512), (538, 539, 513), (539, 540, 514), (540, 541, 515), (541, 554, 526), (526, 555, 527), (527, 556, 528), (528, 557, 529), (529, 558, 530), (559, 542, 530), (542, 543, 516), (543, 544, 517), (544, 545, 518), (545, 546, 519), (546, 547, 520), (560, 531, 547, 561), (531, 562, 532), (532, 563, 533), (533, 564, 534), (534, 565, 535), (566, 548, 535, 567), (548, 549, 521), (549, 550, 522), (550, 551, 523), (551, 552, 524), (552, 553, 525), (553, 568, 536), (536, 569, 537), (537, 570, 538), (538, 571, 539), (539, 572, 540), (540, 573, 541), (574, 554, 541), (554, 555, 526), (555, 556, 527), (556, 557, 528), (557, 558, 529), (558, 559, 530), (575, 542, 559, 576), (542, 577, 543), (543, 578, 544), (544, 579, 545), (545, 580, 546), (581, 547, 546, 582), (583, 562, 531, 560), (561, 547, 584), (562, 563, 532), (563, 564, 533), (564, 565, 534), (567, 535, 565, 585), (586, 548, 566), (587, 549, 548, 588), (549, 589, 550), (550, 590, 551), (551, 591, 552), (552, 592, 553), (593, 568, 553, 594), (568, 569, 536), (569, 570, 537), (570, 571, 538), (571, 572, 539), (572, 573, 540), (573, 574, 541), (595, 554, 574, 596), (554, 597, 555), (555, 598, 556), (556, 599, 557), (557, 600, 558), (601, 559, 558, 602), (603, 577, 542, 575), (576, 559, 604), (577, 578, 543), (578, 579, 544), (579, 580, 545), (582, 546, 580, 605), (584, 547, 581), (606, 562, 583), (607, 563, 562, 608), (609, 564, 563, 610), (611, 565, 564, 612), (585, 565, 613), (588, 548, 586), (614, 589, 549, 587), (589, 590, 550), (590, 591, 551), (591, 592, 552), (594, 553, 592, 615), (616, 568, 593), (617, 569, 568, 618), (569, 619, 570), (570, 620, 571), (571, 621, 572), (572, 622, 573), (623, 574, 573, 624), (625, 597, 554, 595), (596, 574, 626), (597, 598, 555), (598, 599, 556), (599, 600, 557), (602, 558, 600, 627), (604, 559, 601), (628, 577, 603), (629, 578, 577, 630), (631, 579, 578, 632), (633, 580, 579, 634), (605, 580, 635), (608, 562, 606), (610, 563, 607), (612, 564, 609), (613, 565, 611), (636, 589, 614), (637, 590, 589, 638), (639, 591, 590, 640), (641, 592, 591, 642), (615, 592, 643), (618, 568, 616), (644, 619, 569, 617), (619, 620, 570), (620, 621, 571), (621, 622, 572), (624, 573, 622, 645), (626, 574, 623), (646, 597, 625), (647, 598, 597, 648), (649, 599, 598, 650), (651, 600, 599, 652), (627, 600, 653), (630, 577, 628), (632, 578, 629), (634, 579, 631), (635, 580, 633), (638, 589, 636), (640, 590, 637), (642, 591, 639), (643, 592, 641), (654, 619, 644), (655, 620, 619, 656), (657, 621, 620, 658), (659, 622, 621, 660), (645, 622, 661), (648, 597, 646), (650, 598, 647), (652, 599, 649), (653, 600, 651), (656, 619, 654), (658, 620, 655), (660, 621, 657), (661, 622, 659), (647, 648, 646, 625, 595, 596, 626, 623, 624, 645, 661, 659, 660, 657, 658, 655, 656, 654, 644, 617, 618, 616, 593, 594, 615, 643, 641, 642, 639, 640, 637, 638, 636, 614, 587, 588, 586, 566, 567, 585, 613, 611, 612, 609, 610, 607, 608, 606, 583, 560, 561, 584, 581, 582, 605, 635, 633, 634, 631, 632, 629, 630, 628, 603, 575, 576, 604, 601, 602, 627, 653, 651, 652, 649, 650)])
me_icosphere.materials.append(mat_sph_color)
me_icosphere.use_remesh_preserve_volume = False
me_icosphere.use_remesh_preserve_attributes = False
me_icosphere.use_mirror_vertex_groups = False
me_icosphere.update()
me_cylinder_001 = bpy.data.meshes.new('Cylinder.001')
me_cylinder_001.from_pydata([(-2.0, 10.0, 0.0), (-2.0, 10.0, 1.0), (-2.0, 10.0, 3.0), (-2.0, 10.0, 10.0), (-1.998, 10.1, 10.0), (-1.998, 10.1, 0.0), (-1.99, 10.2, 0.0), (-1.978, 10.29, 0.0), (-1.962, 10.39, 0.0), (-1.94, 10.49, 0.0), (-1.914, 10.58, 0.0), (-1.883, 10.67, 0.0), (-1.848, 10.77, 0.0), (-1.808, 10.86, 0.0), (-1.764, 10.94, 0.0), (-1.715, 11.03, 0.0), (-1.663, 11.11, 0.0), (-1.606, 11.19, 0.0), (-1.546, 11.27, 0.0), (-1.482, 11.34, 0.0), (-1.414, 11.41, 0.0), (-1.343, 11.48, 0.0), (-1.269, 11.55, 0.0), (-1.191, 11.61, 0.0), (-1.111, 11.66, 0.0), (-1.028, 11.72, 0.0), (-0.9428, 11.76, 0.0), (-0.8551, 11.81, 0.0), (-0.7654, 11.85, 0.0), (-0.6738, 11.88, 0.0), (-0.5806, 11.91, 0.0), (-0.486, 11.94, 0.0), (-0.3902, 11.96, 0.0), (-0.2935, 11.98, 0.0), (-0.196, 11.99, 0.0), (-0.09813, 12.0, 0.0), (7.153e-07, 12.0, 0.0), (0.09814, 12.0, 0.0), (0.196, 11.99, 0.0), (0.2935, 11.98, 0.0), (0.3902, 11.96, 0.0), (0.486, 11.94, 0.0), (0.5806, 11.91, 0.0), (0.6738, 11.88, 0.0), (0.7654, 11.85, 0.0), (0.8551, 11.81, 0.0), (0.9428, 11.76, 0.0), (1.028, 11.72, 0.0), (1.111, 11.66, 0.0), (1.191, 11.61, 0.0), (1.269, 11.55, 0.0), (1.343, 11.48, 0.0), (1.414, 11.41, 0.0), (1.482, 11.34, 0.0), (1.546, 11.27, 0.0), (1.606, 11.19, 0.0), (1.663, 11.11, 0.0), (1.715, 11.03, 0.0), (1.764, 10.94, 0.0), (1.808, 10.86, 0.0), (1.848, 10.77, 0.0), (1.883, 10.67, 0.0), (1.914, 10.58, 0.0), (1.94, 10.49, 0.0), (1.962, 10.39, 0.0), (1.978, 10.29, 0.0), (1.99, 10.2, 0.0), (1.998, 10.1, 0.0), (2.0, 10.0, 0.0), (1.998, 9.902, 0.0), (1.99, 9.804, 0.0), (1.978, 9.707, 0.0), (1.962, 9.61, 0.0), (1.94, 9.514, 0.0), (1.914, 9.419, 0.0), (1.883, 9.326, 0.0), (1.848, 9.235, 0.0), (1.808, 9.145, 0.0), (1.764, 9.057, 0.0), (1.715, 8.972, 0.0), (1.663, 8.889, 0.0), (1.606, 8.809, 0.0), (1.546, 8.731, 0.0), (1.482, 8.657, 0.0), (1.414, 8.586, 0.0), (1.343, 8.518, 0.0), (1.269, 8.454, 0.0), (1.191, 8.394, 0.0), (1.111, 8.337, 0.0), (1.028, 8.285, 0.0), (0.9428, 8.236, 0.0), (0.8551, 8.192, 0.0), (0.7654, 8.152, 0.0), (0.6738, 8.117, 0.0), (0.5806, 8.086, 0.0), (0.486, 8.06, 0.0), (0.3902, 8.038, 0.0), (0.2935, 8.022, 0.0), (0.196, 8.01, 0.0), (0.09814, 8.002, 0.0), (2.925e-06, 8.0, 0.0), (-0.09813, 8.002, 0.0), (-0.196, 8.01, 0.0), (-0.2935, 8.022, 0.0), (-0.3902, 8.038, 0.0), (-0.486, 8.06, 0.0), (-0.5806, 8.086, 0.0), (-0.6738, 8.117, 0.0), (-0.7654, 8.152, 0.0), (-0.8551, 8.192, 0.0), (-0.9428, 8.236, 0.0), (-1.028, 8.285, 0.0), (-1.111, 8.337, 0.0), (-1.191, 8.394, 0.0), (-1.269, 8.454, 0.0), (-1.343, 8.518, 0.0), (-1.414, 8.586, 0.0), (-1.482, 8.657, 0.0), (-1.546, 8.731, 0.0), (-1.606, 8.809, 0.0), (-1.663, 8.889, 0.0), (-1.715, 8.972, 0.0), (-1.764, 9.057, 0.0), (-1.808, 9.145, 0.0), (-1.848, 9.235, 0.0), (-1.883, 9.326, 0.0), (-1.914, 9.419, 0.0), (-1.94, 9.514, 0.0), (-1.962, 9.61, 0.0), (-1.978, 9.707, 0.0), (-1.99, 9.804, 0.0), (-1.998, 9.902, 0.0), (-1.998, 9.902, 1.0), (-1.998, 9.902, 3.0), (-1.998, 9.902, 10.0), (-1.99, 9.804, 10.0), (-1.978, 9.707, 10.0), (-1.962, 9.61, 10.0), (-1.94, 9.514, 10.0), (-1.914, 9.419, 10.0), (-1.883, 9.326, 10.0), (-1.848, 9.235, 10.0), (-1.808, 9.145, 10.0), (-1.764, 9.057, 10.0), (-1.715, 8.972, 10.0), (-1.663, 8.889, 10.0), (-1.606, 8.809, 10.0), (-1.546, 8.731, 10.0), (-1.482, 8.657, 10.0), (-1.414, 8.586, 10.0), (-1.343, 8.518, 10.0), (-1.269, 8.454, 10.0), (-1.191, 8.394, 10.0), (-1.111, 8.337, 10.0), (-1.028, 8.285, 10.0), (-0.9428, 8.236, 10.0), (-0.8551, 8.192, 10.0), (-0.7654, 8.152, 10.0), (-0.6738, 8.117, 10.0), (-0.5806, 8.086, 10.0), (-0.486, 8.06, 10.0), (-0.3902, 8.038, 10.0), (-0.2935, 8.022, 10.0), (-0.196, 8.01, 10.0), (-0.09813, 8.002, 10.0), (2.925e-06, 8.0, 10.0), (0.09814, 8.002, 10.0), (0.196, 8.01, 10.0), (0.2935, 8.022, 10.0), (0.3902, 8.038, 10.0), (0.486, 8.06, 10.0), (0.5806, 8.086, 10.0), (0.6738, 8.117, 10.0), (0.7654, 8.152, 10.0), (0.8551, 8.192, 10.0), (0.9428, 8.236, 10.0), (1.028, 8.285, 10.0), (1.111, 8.337, 10.0), (1.191, 8.394, 10.0), (1.269, 8.454, 10.0), (1.343, 8.518, 10.0), (1.414, 8.586, 10.0), (1.482, 8.657, 10.0), (1.546, 8.731, 10.0), (1.606, 8.809, 10.0), (1.663, 8.889, 10.0), (1.715, 8.972, 10.0), (1.764, 9.057, 10.0), (1.808, 9.145, 10.0), (1.848, 9.235, 10.0), (1.883, 9.326, 10.0), (1.914, 9.419, 10.0), (1.94, 9.514, 10.0), (1.962, 9.61, 10.0), (1.978, 9.707, 10.0), (1.99, 9.804, 10.0), (1.998, 9.902, 10.0), (2.0, 10.0, 10.0), (1.998, 10.1, 10.0), (1.99, 10.2, 10.0), (1.978, 10.29, 10.0), (1.962, 10.39, 10.0), (1.94, 10.49, 10.0), (1.914, 10.58, 10.0), (1.883, 10.67, 10.0), (1.848, 10.77, 10.0), (1.808, 10.86, 10.0), (1.764, 10.94, 10.0), (1.715, 11.03, 10.0), (1.663, 11.11, 10.0), (1.606, 11.19, 10.0), (1.546, 11.27, 10.0), (1.482, 11.34, 10.0), (1.414, 11.41, 10.0), (1.343, 11.48, 10.0), (1.269, 11.55, 10.0), (1.191, 11.61, 10.0), (1.111, 11.66, 10.0), (1.028, 11.72, 10.0), (0.9428, 11.76, 10.0), (0.8551, 11.81, 10.0), (0.7654, 11.85, 10.0), (0.6738, 11.88, 10.0), (0.5806, 11.91, 10.0), (0.486, 11.94, 10.0), (0.3902, 11.96, 10.0), (0.2935, 11.98, 10.0), (0.196, 11.99, 10.0), (0.09814, 12.0, 10.0), (7.153e-07, 12.0, 10.0), (-0.09813, 12.0, 10.0), (-0.196, 11.99, 10.0), (-0.2935, 11.98, 10.0), (-0.3902, 11.96, 10.0), (-0.486, 11.94, 10.0), (-0.5806, 11.91, 10.0), (-0.6738, 11.88, 10.0), (-0.7654, 11.85, 10.0), (-0.8551, 11.81, 10.0), (-0.9428, 11.76, 10.0), (-1.028, 11.72, 10.0), (-1.111, 11.66, 10.0), (-1.191, 11.61, 10.0), (-1.269, 11.55, 10.0), (-1.343, 11.48, 10.0), (-1.414, 11.41, 10.0), (-1.482, 11.34, 10.0), (-1.546, 11.27, 10.0), (-1.606, 11.19, 10.0), (-1.663, 11.11, 10.0), (-1.715, 11.03, 10.0), (-1.764, 10.94, 10.0), (-1.808, 10.86, 10.0), (-1.848, 10.77, 10.0), (-1.883, 10.67, 10.0), (-1.914, 10.58, 10.0), (-1.94, 10.49, 10.0), (-1.962, 10.39, 10.0), (-1.978, 10.29, 10.0), (-1.99, 10.2, 10.0), (1.998, 9.902, 3.0), (2.0, 10.0, 3.0), (2.0, 10.0, 1.0), (1.998, 9.902, 1.0), (1.99, 9.804, 1.0), (1.978, 9.707, 1.0), (1.962, 9.61, 1.0), (1.94, 9.514, 1.0), (1.914, 9.419, 1.0), (1.883, 9.326, 1.0), (1.848, 9.235, 1.0), (1.808, 9.145, 1.0), (1.764, 9.057, 1.0), (1.715, 8.972, 1.0), (1.663, 8.889, 1.0), (1.606, 8.809, 1.0), (1.546, 8.731, 1.0), (1.482, 8.657, 1.0), (1.414, 8.586, 1.0), (1.343, 8.518, 1.0), (1.269, 8.454, 1.0), (1.191, 8.394, 1.0), (1.111, 8.337, 1.0), (1.028, 8.285, 1.0), (0.9428, 8.236, 1.0), (0.8551, 8.192, 1.0), (0.7654, 8.152, 1.0), (0.6738, 8.117, 1.0), (0.5806, 8.086, 1.0), (0.486, 8.06, 1.0), (0.3902, 8.038, 1.0), (0.2935, 8.022, 1.0), (0.196, 8.01, 1.0), (0.09814, 8.002, 1.0), (2.925e-06, 8.0, 1.0), (-0.09813, 8.002, 1.0), (-0.196, 8.01, 1.0), (-0.2935, 8.022, 1.0), (-0.3902, 8.038, 1.0), (-0.486, 8.06, 1.0), (-0.5806, 8.086, 1.0), (-0.6738, 8.117, 1.0), (-0.7654, 8.152, 1.0), (-0.8551, 8.192, 1.0), (-0.9428, 8.236, 1.0), (-1.028, 8.285, 1.0), (-1.111, 8.337, 1.0), (-1.191, 8.394, 1.0), (-1.269, 8.454, 1.0), (-1.343, 8.518, 1.0), (-1.414, 8.586, 1.0), (-1.482, 8.657, 1.0), (-1.546, 8.731, 1.0), (-1.606, 8.809, 1.0), (-1.663, 8.889, 1.0), (-1.715, 8.972, 1.0), (-1.764, 9.057, 1.0), (-1.808, 9.145, 1.0), (-1.848, 9.235, 1.0), (-1.883, 9.326, 1.0), (-1.914, 9.419, 1.0), (-1.94, 9.514, 1.0), (-1.962, 9.61, 1.0), (-1.978, 9.707, 1.0), (-1.99, 9.804, 1.0), (-1.99, 9.804, 3.0), (-1.978, 9.707, 3.0), (-1.962, 9.61, 3.0), (-1.94, 9.514, 3.0), (-1.914, 9.419, 3.0), (-1.883, 9.326, 3.0), (-1.848, 9.235, 3.0), (-1.808, 9.145, 3.0), (-1.764, 9.057, 3.0), (-1.715, 8.972, 3.0), (-1.663, 8.889, 3.0), (-1.606, 8.809, 3.0), (-1.546, 8.731, 3.0), (-1.482, 8.657, 3.0), (-1.414, 8.586, 3.0), (-1.343, 8.518, 3.0), (-1.269, 8.454, 3.0), (-1.191, 8.394, 3.0), (-1.111, 8.337, 3.0), (-1.028, 8.285, 3.0), (-0.9428, 8.236, 3.0), (-0.8551, 8.192, 3.0), (-0.7654, 8.152, 3.0), (-0.6738, 8.117, 3.0), (-0.5806, 8.086, 3.0), (-0.486, 8.06, 3.0), (-0.3902, 8.038, 3.0), (-0.2935, 8.022, 3.0), (-0.196, 8.01, 3.0), (-0.09813, 8.002, 3.0), (2.925e-06, 8.0, 3.0), (0.09814, 8.002, 3.0), (0.196, 8.01, 3.0), (0.2935, 8.022, 3.0), (0.3902, 8.038, 3.0), (0.486, 8.06, 3.0), (0.5806, 8.086, 3.0), (0.6738, 8.117, 3.0), (0.7654, 8.152, 3.0), (0.8551, 8.192, 3.0), (0.9428, 8.236, 3.0), (1.028, 8.285, 3.0), (1.111, 8.337, 3.0), (1.191, 8.394, 3.0), (1.269, 8.454, 3.0), (1.343, 8.518, 3.0), (1.414, 8.586, 3.0), (1.482, 8.657, 3.0), (1.546, 8.731, 3.0), (1.606, 8.809, 3.0), (1.663, 8.889, 3.0), (1.715, 8.972, 3.0), (1.764, 9.057, 3.0), (1.808, 9.145, 3.0), (1.848, 9.235, 3.0), (1.883, 9.326, 3.0), (1.914, 9.419, 3.0), (1.94, 9.514, 3.0), (1.962, 9.61, 3.0), (1.978, 9.707, 3.0), (1.99, 9.804, 3.0)], [], [(0, 1, 2, 3, 4, 5), (0, 5, 6, 7, 8, 9, 10, 11, 12, 13, 14, 15, 16, 17, 18, 19, 20, 21, 22, 23, 24, 25, 26, 27, 28, 29, 30, 31, 32, 33, 34, 35, 36, 37, 38, 39, 40, 41, 42, 43, 44, 45, 46, 47, 48, 49, 50, 51, 52, 53, 54, 55, 56, 57, 58, 59, 60, 61, 62, 63, 64, 65, 66, 67, 68, 69, 70, 71, 72, 73, 74, 75, 76, 77, 78, 79, 80, 81, 82, 83, 84, 85, 86, 87, 88, 89, 90, 91, 92, 93, 94, 95, 96, 97, 98, 99, 100, 101, 102, 103, 104, 105, 106, 107, 108, 109, 110, 111, 112, 113, 114, 115, 116, 117, 118, 119, 120, 121, 122, 123, 124, 125, 126, 127, 128, 129, 130, 131), (131, 132, 1, 0), (133, 134, 3, 2), (4, 3, 134, 135, 136, 137, 138, 139, 140, 141, 142, 143, 144, 145, 146, 147, 148, 149, 150, 151, 152, 153, 154, 155, 156, 157, 158, 159, 160, 161, 162, 163, 164, 165, 166, 167, 168, 169, 170, 171, 172, 173, 174, 175, 176, 177, 178, 179, 180, 181, 182, 183, 184, 185, 186, 187, 188, 189, 190, 191, 192, 193, 194, 195, 196, 197, 198, 199, 200, 201, 202, 203, 204, 205, 206, 207, 208, 209, 210, 211, 212, 213, 214, 215, 216, 217, 218, 219, 220, 221, 222, 223, 224, 225, 226, 227, 228, 229, 230, 231, 232, 233, 234, 235, 236, 237, 238, 239, 240, 241, 242, 243, 244, 245, 246, 247, 248, 249, 250, 251, 252, 253, 254, 255, 256, 257, 258, 259), (5, 4, 259, 6), (6, 259, 258, 7), (7, 258, 257, 8), (8, 257, 256, 9), (9, 256, 255, 10), (10, 255, 254, 11), (11, 254, 253, 12), (12, 253, 252, 13), (13, 252, 251, 14), (14, 251, 250, 15), (15, 250, 249, 16), (16, 249, 248, 17), (17, 248, 247, 18), (18, 247, 246, 19), (19, 246, 245, 20), (20, 245, 244, 21), (21, 244, 243, 22), (22, 243, 242, 23), (23, 242, 241, 24), (24, 241, 240, 25), (25, 240, 239, 26), (26, 239, 238, 27), (27, 238, 237, 28), (28, 237, 236, 29), (29, 236, 235, 30), (30, 235, 234, 31), (31, 234, 233, 32), (32, 233, 232, 33), (33, 232, 231, 34), (34, 231, 230, 35), (35, 230, 229, 36), (36, 229, 228, 37), (37, 228, 227, 38), (38, 227, 226, 39), (39, 226, 225, 40), (40, 225, 224, 41), (41, 224, 223, 42), (42, 223, 222, 43), (43, 222, 221, 44), (44, 221, 220, 45), (45, 220, 219, 46), (46, 219, 218, 47), (47, 218, 217, 48), (48, 217, 216, 49), (49, 216, 215, 50), (50, 215, 214, 51), (51, 214, 213, 52), (52, 213, 212, 53), (53, 212, 211, 54), (54, 211, 210, 55), (55, 210, 209, 56), (56, 209, 208, 57), (57, 208, 207, 58), (58, 207, 206, 59), (59, 206, 205, 60), (60, 205, 204, 61), (61, 204, 203, 62), (62, 203, 202, 63), (63, 202, 201, 64), (64, 201, 200, 65), (65, 200, 199, 66), (66, 199, 198, 67), (67, 198, 197, 68), (68, 197, 196, 260, 261, 262, 263, 69), (69, 263, 264, 70), (70, 264, 265, 71), (71, 265, 266, 72), (72, 266, 267, 73), (73, 267, 268, 74), (74, 268, 269, 75), (75, 269, 270, 76), (76, 270, 271, 77), (77, 271, 272, 78), (78, 272, 273, 79), (79, 273, 274, 80), (80, 274, 275, 81), (81, 275, 276, 82), (82, 276, 277, 83), (83, 277, 278, 84), (84, 278, 279, 85), (85, 279, 280, 86), (86, 280, 281, 87), (87, 281, 282, 88), (88, 282, 283, 89), (89, 283, 284, 90), (90, 284, 285, 91), (91, 285, 286, 92), (92, 286, 287, 93), (93, 287, 288, 94), (94, 288, 289, 95), (95, 289, 290, 96), (96, 290, 291, 97), (97, 291, 292, 98), (98, 292, 293, 99), (99, 293, 294, 100), (100, 294, 295, 101), (101, 295, 296, 102), (102, 296, 297, 103), (103, 297, 298, 104), (104, 298, 299, 105), (105, 299, 300, 106), (106, 300, 301, 107), (107, 301, 302, 108), (108, 302, 303, 109), (109, 303, 304, 110), (110, 304, 305, 111), (111, 305, 306, 112), (112, 306, 307, 113), (113, 307, 308, 114), (114, 308, 309, 115), (115, 309, 310, 116), (116, 310, 311, 117), (117, 311, 312, 118), (118, 312, 313, 119), (119, 313, 314, 120), (120, 314, 315, 121), (121, 315, 316, 122), (122, 316, 317, 123), (123, 317, 318, 124), (124, 318, 319, 125), (125, 319, 320, 126), (126, 320, 321, 127), (127, 321, 322, 128), (128, 322, 323, 129), (129, 323, 324, 130), (130, 324, 132, 131), (325, 135, 134, 133), (326, 136, 135, 325), (327, 137, 136, 326), (328, 138, 137, 327), (329, 139, 138, 328), (330, 140, 139, 329), (331, 141, 140, 330), (332, 142, 141, 331), (333, 143, 142, 332), (334, 144, 143, 333), (335, 145, 144, 334), (336, 146, 145, 335), (337, 147, 146, 336), (338, 148, 147, 337), (339, 149, 148, 338), (340, 150, 149, 339), (341, 151, 150, 340), (342, 152, 151, 341), (343, 153, 152, 342), (344, 154, 153, 343), (345, 155, 154, 344), (346, 156, 155, 345), (347, 157, 156, 346), (348, 158, 157, 347), (349, 159, 158, 348), (350, 160, 159, 349), (351, 161, 160, 350), (352, 162, 161, 351), (353, 163, 162, 352), (354, 164, 163, 353), (355, 165, 164, 354), (356, 166, 165, 355), (357, 167, 166, 356), (358, 168, 167, 357), (359, 169, 168, 358), (360, 170, 169, 359), (361, 171, 170, 360), (362, 172, 171, 361), (363, 173, 172, 362), (364, 174, 173, 363), (365, 175, 174, 364), (366, 176, 175, 365), (367, 177, 176, 366), (368, 178, 177, 367), (369, 179, 178, 368), (370, 180, 179, 369), (371, 181, 180, 370), (372, 182, 181, 371), (373, 183, 182, 372), (374, 184, 183, 373), (375, 185, 184, 374), (376, 186, 185, 375), (377, 187, 186, 376), (378, 188, 187, 377), (379, 189, 188, 378), (380, 190, 189, 379), (381, 191, 190, 380), (382, 192, 191, 381), (383, 193, 192, 382), (384, 194, 193, 383), (385, 195, 194, 384), (260, 196, 195, 385), (2, 1, 262, 261), (261, 260, 385, 384, 383, 382, 381, 380, 379, 378, 377, 376, 375, 374, 373, 372, 371, 370, 369, 368, 367, 366, 365, 364, 363, 362, 361, 360, 359, 358, 357, 356, 355, 354, 353, 352, 351, 350, 349, 348, 347, 346, 345, 344, 343, 342, 341, 340, 339, 338, 337, 336, 335, 334, 333, 332, 331, 330, 329, 328, 327, 326, 325, 133, 2), (1, 132, 324, 323, 322, 321, 320, 319, 318, 317, 316, 315, 314, 313, 312, 311, 310, 309, 308, 307, 306, 305, 304, 303, 302, 301, 300, 299, 298, 297, 296, 295, 294, 293, 292, 291, 290, 289, 288, 287, 286, 285, 284, 283, 282, 281, 280, 279, 278, 277, 276, 275, 274, 273, 272, 271, 270, 269, 268, 267, 266, 265, 264, 263, 262)])
me_cylinder_001.materials.append(mat_cyl2_color)
me_cylinder_001.use_remesh_preserve_volume = False
me_cylinder_001.use_remesh_preserve_attributes = False
me_cylinder_001.use_mirror_vertex_groups = False
me_cylinder_001.update()
me_cylinder = bpy.data.meshes.new('Cylinder')
me_cylinder.from_pydata([(2.291, -10.0, 1.0), (2.31, -10.0, 0.9567), (2.31, 0.0, 0.9567), (2.291, 0.0, 1.0), (-2.291, -10.0, 1.0), (-2.31, -10.0, 0.9567), (-2.354, -10.0, 0.8422), (-2.392, -10.0, 0.7257), (-2.425, -10.0, 0.6074), (-2.452, -10.0, 0.4877), (-2.473, -10.0, 0.3668), (-2.488, -10.0, 0.245), (-2.497, -10.0, 0.1227), (-2.5, -10.0, -3.656e-06), (-2.497, -10.0, -0.1227), (-2.488, -10.0, -0.245), (-2.473, -10.0, -0.3668), (-2.452, -10.0, -0.4877), (-2.425, -10.0, -0.6075), (-2.392, -10.0, -0.7257), (-2.354, -10.0, -0.8422), (-2.31, -10.0, -0.9567), (-2.26, -10.0, -1.069), (-2.205, -10.0, -1.178), (-2.144, -10.0, -1.285), (-2.079, -10.0, -1.389), (-2.008, -10.0, -1.489), (-1.933, -10.0, -1.586), (-1.852, -10.0, -1.679), (-1.768, -10.0, -1.768), (-1.679, -10.0, -1.852), (-1.586, -10.0, -1.933), (-1.489, -10.0, -2.008), (-1.389, -10.0, -2.079), (-1.285, -10.0, -2.144), (-1.178, -10.0, -2.205), (-1.069, -10.0, -2.26), (-0.9567, -10.0, -2.31), (-0.8422, -10.0, -2.354), (-0.7257, -10.0, -2.392), (-0.6074, -10.0, -2.425), (-0.4877, -10.0, -2.452), (-0.3668, -10.0, -2.473), (-0.245, -10.0, -2.488), (-0.1227, -10.0, -2.497), (4.55e-06, -10.0, -2.5), (0.1227, -10.0, -2.497), (0.245, -10.0, -2.488), (0.3668, -10.0, -2.473), (0.4877, -10.0, -2.452), (0.6075, -10.0, -2.425), (0.7257, -10.0, -2.392), (0.8422, -10.0, -2.354), (0.9567, -10.0, -2.31), (1.069, -10.0, -2.26), (1.178, -10.0, -2.205), (1.285, -10.0, -2.144), (1.389, -10.0, -2.079), (1.489, -10.0, -2.008), (1.586, -10.0, -1.933), (1.679, -10.0, -1.852), (1.768, -10.0, -1.768), (1.852, -10.0, -1.679), (1.933, -10.0, -1.586), (2.008, -10.0, -1.489), (2.079, -10.0, -1.389), (2.144, -10.0, -1.285), (2.205, -10.0, -1.178), (2.26, -10.0, -1.069), (2.31, -10.0, -0.9567), (2.354, -10.0, -0.8422), (2.392, -10.0, -0.7257), (2.425, -10.0, -0.6075), (2.452, -10.0, -0.4877), (2.473, -10.0, -0.3668), (2.488, -10.0, -0.245), (2.497, -10.0, -0.1227), (2.5, -10.0, -1.113e-06), (2.497, -10.0, 0.1227), (2.488, -10.0, 0.245), (2.473, -10.0, 0.3668), (2.452, -10.0, 0.4877), (2.425, -10.0, 0.6074), (2.392, -10.0, 0.7257), (2.354, -10.0, 0.8422), (2.354, 0.0, 0.8422), (2.392, 0.0, 0.7257), (2.425, 0.0, 0.6074), (2.452, 0.0, 0.4877), (2.473, 0.0, 0.3668), (2.488, 0.0, 0.245), (2.497, 0.0, 0.1227), (2.5, 0.0, -8.941e-07), (2.497, 0.0, -0.1227), (2.488, 0.0, -0.245), (2.473, 0.0, -0.3668), (2.452, 0.0, -0.4877), (2.425, 0.0, -0.6075), (2.392, 0.0, -0.7257), (2.354, 0.0, -0.8422), (2.31, 0.0, -0.9567), (2.26, 0.0, -1.069), (2.205, 0.0, -1.178), (2.144, 0.0, -1.285), (2.079, 0.0, -1.389), (2.008, 0.0, -1.489), (1.933, 0.0, -1.586), (1.852, 0.0, -1.679), (1.768, 0.0, -1.768), (1.679, 0.0, -1.852), (1.586, 0.0, -1.933), (1.489, 0.0, -2.008), (1.389, 0.0, -2.079), (1.285, 0.0, -2.144), (1.178, 0.0, -2.205), (1.069, 0.0, -2.26), (0.9567, 0.0, -2.31), (0.8422, 0.0, -2.354), (0.7257, 0.0, -2.392), (0.6075, 0.0, -2.425), (0.4877, 0.0, -2.452), (0.3668, 0.0, -2.473), (0.245, 0.0, -2.488), (0.1227, 0.0, -2.497), (4.55e-06, 0.0, -2.5), (-0.1227, 0.0, -2.497), (-0.245, 0.0, -2.488), (-0.3668, 0.0, -2.473), (-0.4877, 0.0, -2.452), (-0.6074, 0.0, -2.425), (-0.7257, 0.0, -2.392), (-0.8422, 0.0, -2.354), (-0.9567, 0.0, -2.31), (-1.069, 0.0, -2.26), (-1.178, 0.0, -2.205), (-1.285, 0.0, -2.144), (-1.389, 0.0, -2.079), (-1.489, 0.0, -2.008), (-1.586, 0.0, -1.933), (-1.679, 0.0, -1.852), (-1.768, 0.0, -1.768), (-1.852, 0.0, -1.679), (-1.933, 0.0, -1.586), (-2.008, 0.0, -1.489), (-2.079, 0.0, -1.389), (-2.144, 0.0, -1.285), (-2.205, 0.0, -1.178), (-2.26, 0.0, -1.069), (-2.31, 0.0, -0.9567), (-2.354, 0.0, -0.8422), (-2.392, 0.0, -0.7257), (-2.425, 0.0, -0.6075), (-2.452, 0.0, -0.4877), (-2.473, 0.0, -0.3668), (-2.488, 0.0, -0.245), (-2.497, 0.0, -0.1227), (-2.5, 0.0, -3.437e-06), (-2.497, 0.0, 0.1227), (-2.488, 0.0, 0.245), (-2.473, 0.0, 0.3668), (-2.452, 0.0, 0.4877), (-2.425, 0.0, 0.6074), (-2.392, 0.0, 0.7257), (-2.354, 0.0, 0.8422), (-2.31, 0.0, 0.9567), (-2.291, 0.0, 1.0)], [], [(0, 1, 2, 3), (4, 5, 6, 7, 8, 9, 10, 11, 12, 13, 14, 15, 16, 17, 18, 19, 20, 21, 22, 23, 24, 25, 26, 27, 28, 29, 30, 31, 32, 33, 34, 35, 36, 37, 38, 39, 40, 41, 42, 43, 44, 45, 46, 47, 48, 49, 50, 51, 52, 53, 54, 55, 56, 57, 58, 59, 60, 61, 62, 63, 64, 65, 66, 67, 68, 69, 70, 71, 72, 73, 74, 75, 76, 77, 78, 79, 80, 81, 82, 83, 84, 1, 0), (2, 1, 84, 85), (3, 2, 85, 86, 87, 88, 89, 90, 91, 92, 93, 94, 95, 96, 97, 98, 99, 100, 101, 102, 103, 104, 105, 106, 107, 108, 109, 110, 111, 112, 113, 114, 115, 116, 117, 118, 119, 120, 121, 122, 123, 124, 125, 126, 127, 128, 129, 130, 131, 132, 133, 134, 135, 136, 137, 138, 139, 140, 141, 142, 143, 144, 145, 146, 147, 148, 149, 150, 151, 152, 153, 154, 155, 156, 157, 158, 159, 160, 161, 162, 163, 164, 165), (165, 164, 5, 4), (163, 6, 5, 164), (162, 7, 6, 163), (161, 8, 7, 162), (160, 9, 8, 161), (159, 10, 9, 160), (158, 11, 10, 159), (157, 12, 11, 158), (156, 13, 12, 157), (155, 14, 13, 156), (154, 15, 14, 155), (153, 16, 15, 154), (152, 17, 16, 153), (151, 18, 17, 152), (150, 19, 18, 151), (149, 20, 19, 150), (148, 21, 20, 149), (147, 22, 21, 148), (146, 23, 22, 147), (145, 24, 23, 146), (144, 25, 24, 145), (143, 26, 25, 144), (142, 27, 26, 143), (141, 28, 27, 142), (140, 29, 28, 141), (139, 30, 29, 140), (138, 31, 30, 139), (137, 32, 31, 138), (136, 33, 32, 137), (135, 34, 33, 136), (134, 35, 34, 135), (133, 36, 35, 134), (132, 37, 36, 133), (131, 38, 37, 132), (130, 39, 38, 131), (129, 40, 39, 130), (128, 41, 40, 129), (127, 42, 41, 128), (126, 43, 42, 127), (125, 44, 43, 126), (124, 45, 44, 125), (123, 46, 45, 124), (122, 47, 46, 123), (121, 48, 47, 122), (120, 49, 48, 121), (119, 50, 49, 120), (118, 51, 50, 119), (117, 52, 51, 118), (116, 53, 52, 117), (115, 54, 53, 116), (114, 55, 54, 115), (113, 56, 55, 114), (112, 57, 56, 113), (111, 58, 57, 112), (110, 59, 58, 111), (109, 60, 59, 110), (108, 61, 60, 109), (107, 62, 61, 108), (106, 63, 62, 107), (105, 64, 63, 106), (104, 65, 64, 105), (103, 66, 65, 104), (102, 67, 66, 103), (101, 68, 67, 102), (100, 69, 68, 101), (99, 70, 69, 100), (98, 71, 70, 99), (97, 72, 71, 98), (96, 73, 72, 97), (95, 74, 73, 96), (94, 75, 74, 95), (93, 76, 75, 94), (92, 77, 76, 93), (91, 78, 77, 92), (90, 79, 78, 91), (89, 80, 79, 90), (88, 81, 80, 89), (87, 82, 81, 88), (86, 83, 82, 87), (85, 84, 83, 86), (0, 3, 165, 4)])
me_cylinder.materials.append(mat_cyl1_color)
me_cylinder.use_remesh_preserve_volume = False
me_cylinder.use_remesh_preserve_attributes = False
me_cylinder.use_mirror_vertex_groups = False
me_cylinder.update()
me_cube_001 = bpy.data.meshes.new('Cube.001')
me_cube_001.from_pydata([(4.0, -2.5, -10.0), (4.0, -2.5, 1.0), (4.0, 2.5, 1.0), (4.0, 2.5, -10.0), (6.0, 2.5, -10.0), (6.0, -2.5, -10.0), (6.0, -2.5, 1.0), (6.0, 2.5, 1.0), (4.0, -2.5, 3.0), (4.0, -2.5, 10.0), (4.0, 2.5, 10.0), (4.0, 2.5, 3.0), (6.0, -2.5, 3.0), (6.0, -2.5, 10.0), (6.0, 2.5, 10.0), (6.0, 2.5, 3.0)], [], [(0, 1, 2, 3), (3, 4, 5, 0), (5, 6, 1, 0), (3, 2, 7, 4), (4, 7, 6, 5), (2, 1, 6, 7), (8, 9, 10, 11), (12, 13, 9, 8), (14, 10, 9, 13), (11, 10, 14, 15), (15, 14, 13, 12), (15, 12, 8, 11)])
me_cube_001.materials.append(mat_rpp_color)
me_cube_001.use_remesh_preserve_volume = False
me_cube_001.use_remesh_preserve_attributes = False
me_cube_001.use_mirror_vertex_groups = False
me_cube_001.update()

# ---- objects
ob_empty = bpy.data.objects.new('Empty', None)
ob_camera = bpy.data.objects.new('Camera', cam_camera)
ob_sph = bpy.data.objects.new('sph', me_icosphere)
ob_cyl2 = bpy.data.objects.new('cyl2', me_cylinder_001)
ob_cyl1 = bpy.data.objects.new('cyl1', me_cylinder)
ob_rpp = bpy.data.objects.new('rpp', me_cube_001)
ob_lamp = bpy.data.objects.new('Lamp', light_lamp)

# ---- transforms, parenting, visibility, modifiers, constraints
ob_empty.location = (0.0, 0.0, 0.0)
ob_empty.scale = (5.0, 5.0, 5.0)
ob_empty.empty_display_type = 'CUBE'
ob_empty.empty_image_offset = (0.0, 0.0)
ob_empty.lineart.crease_threshold = 0.0
ob_camera.location = (20.0, 20.0, 20.0)
ob_camera.rotation_euler = (1.109, 0.0, 0.8149)
ob_camera.lock_rotations_4d = False
ob_camera.empty_display_type = 'ARROWS'
ob_camera.color = (0.0, 0.0, 0.0, 0.0)
ob_camera.display_type = 'WIRE'
ob_camera.lineart.crease_threshold = 0.0
_c = ob_camera.constraints.new('TRACK_TO'); _c.name = 'Track To'
_c.target = ob_empty
ob_sph.location = (0.0, 0.0, 0.0)
ob_sph.lineart.crease_threshold = 0.0
ob_cyl2.location = (0.0, 0.0, 0.0)
ob_cyl2.lineart.crease_threshold = 0.0
ob_cyl1.location = (0.0, 0.0, 0.0)
ob_cyl1.lineart.crease_threshold = 0.0
ob_rpp.location = (0.0, 0.0, 0.0)
ob_rpp.lineart.crease_threshold = 0.0
ob_lamp.location = (4.076, 1.005, 5.904)
ob_lamp.rotation_euler = (0.6503, 0.05522, 1.866)
ob_lamp.lock_rotations_4d = False
ob_lamp.empty_display_type = 'ARROWS'
ob_lamp.color = (0.0, 0.0, 0.0, 0.0)
ob_lamp.lineart.crease_threshold = 0.0

# ---- collection membership
col_collection_1.objects.link(ob_empty)
col_collection_1.objects.link(ob_camera)
col_collection_1.objects.link(ob_sph)
col_collection_1.objects.link(ob_cyl2)
col_collection_1.objects.link(ob_cyl1)
col_collection_1.objects.link(ob_rpp)
col_collection_1.objects.link(ob_lamp)

# ---- scene / render settings (as saved in the file)
scene.camera = ob_camera
scene.frame_start = 1; scene.frame_end = 250; scene.frame_set(1)
scene.render.engine = 'CYCLES'
scene.render.resolution_x = 1360
scene.render.resolution_y = 840
scene.render.resolution_percentage = 50
scene.render.dither_intensity = 0.0
scene.render.film_transparent = True
scene.render.use_freestyle = True
scene.cycles.use_denoising = False
scene.cycles.samples = 10
scene.cycles.sampling_pattern = 'TABULATED_SOBOL'
scene.cycles.light_sampling_threshold = 0.0
scene.cycles.use_adaptive_sampling = False
scene.cycles.use_light_tree = False
scene.cycles.blur_glossy = 0.0
scene.cycles.max_bounces = 32
scene.cycles.glossy_bounces = 16
scene.cycles.transmission_bounces = 32
scene.cycles.volume_bounces = 4
scene.cycles.transparent_max_bounces = 32
scene.cycles.sample_clamp_indirect = 0.0
scene.view_settings.view_transform = 'Standard'
bpy.context.view_layer.update()
